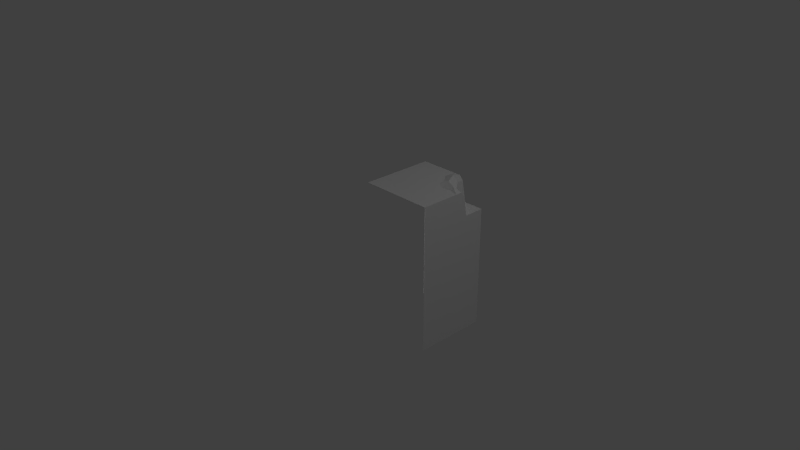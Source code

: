 # Source: MountainWaterBorder_InnerCorner.blend  (saved by Blender 2.74.0; exported with 4.5.12 LTS)
import bpy
from mathutils import Matrix  # noqa: F401  (used for matrix-valued properties, if any)

bpy.ops.wm.read_factory_settings(use_empty=True)
scene = bpy.context.scene
scene.name = 'Scene'

# ---- collections
col_collection_1 = bpy.data.collections.new('Collection 1'); scene.collection.children.link(col_collection_1)

# ---- materials (node trees are filled in below, after node groups)
mat_material = bpy.data.materials.new('Material')
mat_material.alpha_threshold = 0.0
mat_material.use_transparent_shadow = False
mat_material.roughness = 0.5
mat_material.specular_intensity = 0.0
mat_material.line_color = (0.0, 0.0, 0.0, 1.0)

# ---- material node trees

# ---- world
world_world = bpy.data.worlds.new('World'); scene.world = world_world
world_world.color = (0.05088, 0.05088, 0.05088)
world_world.use_sun_shadow = False
world_world.sun_shadow_jitter_overblur = 0.0
world_world.cycles.sampling_method = 'NONE'
world_world.cycles.sample_map_resolution = 256

# ---- cameras
cam_camera = bpy.data.cameras.new('Camera')
cam_camera.clip_end = 100.0
cam_camera.lens = 35.0
cam_camera.sensor_width = 32.0
cam_camera.sensor_height = 18.0
cam_camera.ortho_scale = 7.314
cam_camera.dof.focus_distance = 0.0
cam_camera.dof.aperture_fstop = 128.0

# ---- lights
light_point = bpy.data.lights.new('Point', 'POINT')
light_point.transmission_factor = 0.0
light_point.energy = 100.0
light_point.shadow_buffer_clip_start = 0.5
light_point.shadow_soft_size = 0.1
light_point.shadow_maximum_resolution = 0.006
light_point.use_absolute_resolution = True
light_point.cycles.use_multiple_importance_sampling = False
light_lamp = bpy.data.lights.new('Lamp', 'POINT')
light_lamp.transmission_factor = 0.0
light_lamp.cutoff_distance = 30.0
light_lamp.energy = 100.0
light_lamp.shadow_buffer_clip_start = 1.001
light_lamp.shadow_soft_size = 0.1
light_lamp.shadow_maximum_resolution = 0.006
light_lamp.use_absolute_resolution = True
light_lamp.cycles.use_multiple_importance_sampling = False
light_point_001 = bpy.data.lights.new('Point.001', 'POINT')
light_point_001.transmission_factor = 0.0
light_point_001.energy = 100.0
light_point_001.shadow_buffer_clip_start = 0.5
light_point_001.shadow_soft_size = 0.1
light_point_001.shadow_maximum_resolution = 0.006
light_point_001.use_absolute_resolution = True
light_point_001.cycles.use_multiple_importance_sampling = False

# ---- meshes
me_cube_001 = bpy.data.meshes.new('Cube.001')
me_cube_001.from_pydata([(0.7219, 0.6579, -1.0), (1.0, -1.0, -1.0), (-5.96e-08, 1.0, 0.0), (5.96e-08, -1.0, -1.0), (5.96e-08, 1.0, -1.0), (0.6699, 0.938, -1.0), (1.0, 0.6578, -1.0), (0.5809, -1.0, -1.0), (0.6174, 1.0, -1.0), (0.5809, 0.6578, -1.0), (0.8879, 0.7094, -0.7544), (0.7727, 0.6994, -0.8695), (0.8306, 0.9399, -0.7038), (0.7216, 0.9843, -0.8492), (0.6949, 1.023, -0.71), (0.6541, 1.055, -0.8298), (0.5248, 1.0, -1.0), (0.5132, 1.0, -0.8434), (0.8412, 0.6578, -1.0), (0.9177, 0.6578, -0.8553), (0.8562, 0.6578, -0.9157), (1.0, 1.0, 0.0), (1.0, -1.0, 0.0), (1.0, 0.6578, -0.7212), (0.591, 1.0, -0.7457), (1.0, 0.6578, -0.8405), (1.0, 0.937, -0.67), (1.0, 0.6578, -0.5719), (0.875, 1.043, -0.6049), (1.0, 1.0, -0.617), (0.639, 1.0, -0.6138), (0.7405, 1.0, -0.5488), (1.0, 1.0, -0.5248), (0.8769, 1.0, -0.5542), (1.0, -1.0, -0.5719)], [], [(6, 1, 7, 9, 0, 18), (0, 9, 5), (10, 11, 12), (13, 11, 5), (13, 14, 12), (5, 15, 13), (17, 24, 15), (17, 15, 16), (15, 8, 16), (12, 11, 13), (5, 11, 0), (8, 15, 5), (14, 13, 15), (8, 5, 9), (11, 10, 19, 20), (0, 11, 20, 18), (3, 4, 16, 8, 9, 7), (23, 25, 19, 10), (23, 10, 26), (12, 26, 10), (26, 27, 23), (14, 28, 12), (15, 24, 14), (26, 12, 28), (26, 29, 27), (26, 28, 29), (24, 30, 14), (30, 31, 14), (28, 14, 31), (31, 33, 28), (28, 33, 32), (29, 28, 32), (1, 6, 25, 23, 27, 34), (21, 22, 34, 27, 29, 32), (4, 2, 21, 32, 33, 31, 24, 17, 16), (6, 18, 20, 19, 25)])
_uv = me_cube_001.uv_layers.new(name='UVMap')
_uv.uv.foreach_set('vector', [0.4961, 0.4561, 0.4961, 0.252, 0.4453, 0.252, 0.4453, 0.4561, 0.4639, 0.4561, 0.4766, 0.4561, 0.3887, 0.3428, 0.3096, 0.3428, 0.3545, 0.4834, 0.5762, 0.4199, 0.5527, 0.418, 0.5645, 0.4668, 0.5879, 0.2734, 0.5469, 0.2705, 0.5791, 0.2529, 0.5674, 0.3184, 0.5615, 0.3467, 0.5889, 0.3477, 0.6973, 0.2529, 0.6963, 0.2754, 0.7051, 0.2734, 0.5254, 0.3203, 0.541, 0.3398, 0.5537, 0.3223, 0.5156, 0.2754, 0.5371, 0.2773, 0.5166, 0.2529, 0.5371, 0.2773, 0.5303, 0.2529, 0.5166, 0.2529, 0.6113, 0.3477, 0.5625, 0.3145, 0.6201, 0.3184, 0.6816, 0.2529, 0.6514, 0.2695, 0.6465, 0.2529, 0.6191, 0.2529, 0.626, 0.2773, 0.6104, 0.2529, 0.626, 0.4707, 0.6064, 0.4004, 0.6416, 0.4102, 0.4141, 0.4961, 0.4209, 0.4883, 0.4102, 0.4541, 0.6748, 0.04004, 0.708, 0.07324, 0.7158, 0.05273, 0.6963, 0.0332, 0.6738, 0.003906, 0.6787, 0.02246, 0.6895, 0.01953, 0.6885, 0.003906, 0.3145, 0.252, 0.3145, 0.4961, 0.3789, 0.4961, 0.3906, 0.4961, 0.3857, 0.4541, 0.3857, 0.252, 0.7441, 0.09375, 0.7441, 0.0791, 0.7334, 0.07812, 0.7295, 0.08789, 0.7441, 0.3418, 0.7295, 0.3496, 0.7441, 0.3809, 0.7217, 0.3164, 0.7441, 0.3184, 0.7295, 0.2852, 0.4902, 0.376, 0.4521, 0.3867, 0.4521, 0.3672, 0.5615, 0.293, 0.5977, 0.2969, 0.5889, 0.2764, 0.5537, 0.3223, 0.541, 0.3398, 0.5615, 0.3467, 0.7441, 0.3975, 0.7217, 0.3945, 0.7266, 0.4092, 0.4902, 0.376, 0.4961, 0.3818, 0.4521, 0.3867, 0.7441, 0.416, 0.7266, 0.4209, 0.7441, 0.4209, 0.541, 0.3398, 0.5508, 0.3662, 0.5615, 0.3467, 0.5508, 0.3662, 0.5713, 0.3789, 0.5615, 0.3467, 0.5977, 0.3682, 0.5615, 0.3467, 0.5713, 0.3789, 0.5713, 0.3789, 0.5986, 0.3779, 0.5977, 0.3682, 0.7266, 0.4307, 0.7266, 0.4375, 0.7441, 0.4414, 0.7441, 0.4209, 0.7266, 0.4209, 0.7441, 0.4326, 0.252, 0.252, 0.4561, 0.252, 0.4561, 0.2754, 0.4561, 0.2871, 0.4561, 0.3066, 0.252, 0.3066, 0.4961, 0.4727, 0.252, 0.4727, 0.252, 0.4033, 0.4551, 0.4033, 0.4961, 0.4004, 0.4961, 0.4102, 0.3359, 0.252, 0.3359, 0.4121, 0.4961, 0.4121, 0.4961, 0.3281, 0.4775, 0.3242, 0.4541, 0.3242, 0.4307, 0.293, 0.418, 0.2773, 0.4199, 0.252, 0.2471, 0.2529, 0.2266, 0.2529, 0.2266, 0.2666, 0.2363, 0.2744, 0.2471, 0.2754])
me_cube_001.materials.append(mat_material)
me_cube_001.use_remesh_preserve_volume = False
me_cube_001.use_remesh_preserve_attributes = False
me_cube_001.use_mirror_vertex_groups = False
me_cube_001.update()
me_cube_001.normals_split_custom_set([tuple(v) for v in zip(*[iter([-1.716e-07, 4.142e-07, -1.0, -1.716e-07, 4.142e-07, -1.0, -1.716e-07, 4.142e-07, -1.0, -1.716e-07, 4.142e-07, -1.0, -1.716e-07, 4.142e-07, -1.0, -1.716e-07, 4.142e-07, -1.0, 0.0, -5.745e-06, -1.0, 0.0, -5.745e-06, -1.0, 0.0, -5.745e-06, -1.0, 0.6571, 0.3136, -0.6854, 0.6571, 0.3136, -0.6854, 0.6571, 0.3136, -0.6854, 0.9096, 0.1893, -0.3698, 0.9096, 0.1893, -0.3698, 0.9096, 0.1893, -0.3698, 0.5238, 0.841, -0.1357, 0.5238, 0.841, -0.1357, 0.5238, 0.841, -0.1357, 0.5959, 0.6873, -0.4154, 0.5959, 0.6873, -0.4154, 0.5959, 0.6873, -0.4154, -0.3696, 0.8814, 0.2941, -0.3696, 0.8814, 0.2941, -0.3696, 0.8814, 0.2941, -0.3588, 0.933, -0.02648, -0.3588, 0.933, -0.02648, -0.3588, 0.933, -0.02648, -4.505e-07, 0.9523, -0.3052, -4.505e-07, 0.9523, -0.3052, -4.505e-07, 0.9523, -0.3052, 0.8125, 0.1849, -0.5529, 0.8125, 0.1849, -0.5529, 0.8125, 0.1849, -0.5529, 0.8999, 0.1669, -0.4029, 0.8999, 0.1669, -0.4029, 0.8999, 0.1669, -0.4029, 0.715, 0.606, -0.3486, 0.715, 0.606, -0.3486, 0.715, 0.606, -0.3486, 0.7113, 0.7003, -0.06031, 0.7113, 0.7003, -0.06031, 0.7113, 0.7003, -0.06031, -2.649e-05, 3.42e-06, -1.0, -2.649e-05, 3.42e-06, -1.0, -2.649e-05, 3.42e-06, -1.0, 0.2891, 0.894, -0.3423, 0.2891, 0.894, -0.3423, 0.2891, 0.894, -0.3423, 0.2891, 0.894, -0.3423, 0.1444, 0.9624, -0.2302, 0.1444, 0.9624, -0.2302, 0.1444, 0.9624, -0.2302, 0.1444, 0.9624, -0.2302, 4.082e-07, 2.893e-07, -1.0, 4.082e-07, 2.893e-07, -1.0, 4.082e-07, 2.893e-07, -1.0, 4.082e-07, 2.893e-07, -1.0, 4.082e-07, 2.893e-07, -1.0, 4.082e-07, 2.893e-07, -1.0, 0.2932, 0.939, -0.1799, 0.2932, 0.939, -0.1799, 0.2932, 0.939, -0.1799, 0.2932, 0.939, -0.1799, 0.3502, 0.1691, -0.9213, 0.3502, 0.1691, -0.9213, 0.3502, 0.1691, -0.9213, 0.1935, 0.2559, -0.9471, 0.1935, 0.2559, -0.9471, 0.1935, 0.2559, -0.9471, 1.0, 0.0, 0.0, 1.0, 0.0, 0.0, 1.0, 0.0, 0.0, 0.3747, 0.554, -0.7434, 0.3747, 0.554, -0.7434, 0.3747, 0.554, -0.7434, -0.3156, 0.8867, 0.338, -0.3156, 0.8867, 0.338, -0.3156, 0.8867, 0.338, 0.1597, 0.6481, -0.7446, 0.1597, 0.6481, -0.7446, 0.1597, 0.6481, -0.7446, 1.0, 0.0, 0.0, 1.0, 0.0, 0.0, 1.0, 0.0, 0.0, 0.1438, 0.6371, -0.7573, 0.1438, 0.6371, -0.7573, 0.1438, 0.6371, -0.7573, -0.2481, 0.9645, 0.0904, -0.2481, 0.9645, 0.0904, -0.2481, 0.9645, 0.0904, -0.1111, 0.9786, 0.1735, -0.1111, 0.9786, 0.1735, -0.1111, 0.9786, 0.1735, -0.2192, 0.9548, 0.2006, -0.2192, 0.9548, 0.2006, -0.2192, 0.9548, 0.2006, 0.02549, 0.7651, 0.6434, 0.02549, 0.7651, 0.6434, 0.02549, 0.7651, 0.6434, -0.1528, 0.7532, 0.6398, -0.1528, 0.7532, 0.6398, -0.1528, 0.7532, 0.6398, 0.323, 0.9464, 0.0, 0.323, 0.9464, 0.0, 0.323, 0.9464, 0.0, 1.0, 0.0, 0.0, 1.0, 0.0, 0.0, 1.0, 0.0, 0.0, 1.0, 0.0, 0.0, 1.0, 0.0, 0.0, 1.0, 0.0, 0.0, 1.0, 0.0, 0.0, 1.0, 0.0, 0.0, 1.0, 0.0, 0.0, 1.0, 0.0, 0.0, 1.0, 0.0, 0.0, 1.0, 0.0, 0.0, 5.026e-08, 1.0, 2.184e-07, 5.026e-08, 1.0, 2.184e-07, 5.026e-08, 1.0, 2.184e-07, 5.026e-08, 1.0, 2.184e-07, 5.026e-08, 1.0, 2.184e-07, 5.026e-08, 1.0, 2.184e-07, 5.026e-08, 1.0, 2.184e-07, 5.026e-08, 1.0, 2.184e-07, 5.026e-08, 1.0, 2.184e-07, -8.847e-07, 1.0, 1.845e-07, -8.847e-07, 1.0, 1.845e-07, -8.847e-07, 1.0, 1.845e-07, -8.847e-07, 1.0, 1.845e-07, -8.847e-07, 1.0, 1.845e-07])] * 3)])

# ---- objects
ob_cube_001 = bpy.data.objects.new('Cube.001', me_cube_001)
ob_point = bpy.data.objects.new('Point', light_point)
ob_lamp = bpy.data.objects.new('Lamp', light_lamp)
ob_camera = bpy.data.objects.new('Camera', cam_camera)
ob_point_001 = bpy.data.objects.new('Point.001', light_point_001)

# ---- transforms, parenting, visibility, modifiers, constraints
ob_cube_001.location = (0.0, 0.0, 0.0)
ob_cube_001.rotation_euler = (1.571, 0.0, 0.0)
ob_cube_001.color = (0.8, 0.8, 0.8, 1.0)
ob_cube_001.lineart.crease_threshold = 0.0
ob_point.location = (-1.713, 1.943, -1.679)
ob_point.lineart.crease_threshold = 0.0
ob_lamp.location = (4.076, 1.005, 5.904)
ob_lamp.rotation_euler = (0.6503, 0.05522, 1.866)
ob_lamp.lock_rotations_4d = False
ob_lamp.empty_display_type = 'ARROWS'
ob_lamp.color = (0.0, 0.0, 0.0, 0.0)
ob_lamp.lineart.crease_threshold = 0.0
ob_camera.location = (7.481, -6.508, 5.344)
ob_camera.rotation_euler = (1.109, 0.0, 0.8149)
ob_camera.lock_rotations_4d = False
ob_camera.empty_display_type = 'ARROWS'
ob_camera.color = (0.0, 0.0, 0.0, 0.0)
ob_camera.display_type = 'WIRE'
ob_camera.lineart.crease_threshold = 0.0
ob_point_001.location = (-1.713, -3.817, -1.679)
ob_point_001.lineart.crease_threshold = 0.0

# ---- collection membership
col_collection_1.objects.link(ob_cube_001)
col_collection_1.objects.link(ob_point)
col_collection_1.objects.link(ob_lamp)
col_collection_1.objects.link(ob_camera)
col_collection_1.objects.link(ob_point_001)

# ---- scene / render settings (as saved in the file)
scene.camera = ob_camera
scene.frame_start = 1; scene.frame_end = 250; scene.frame_set(1)
scene.render.engine = 'BLENDER_EEVEE_NEXT'
scene.render.resolution_percentage = 50
scene.render.dither_intensity = 0.0
scene.cycles.use_denoising = False
scene.cycles.samples = 10
scene.cycles.sampling_pattern = 'TABULATED_SOBOL'
scene.cycles.light_sampling_threshold = 0.0
scene.cycles.use_adaptive_sampling = False
scene.cycles.use_light_tree = False
scene.cycles.blur_glossy = 0.0
scene.cycles.pixel_filter_type = 'GAUSSIAN'
scene.cycles.sample_clamp_indirect = 0.0
scene.view_settings.view_transform = 'Standard'
bpy.context.view_layer.update()
